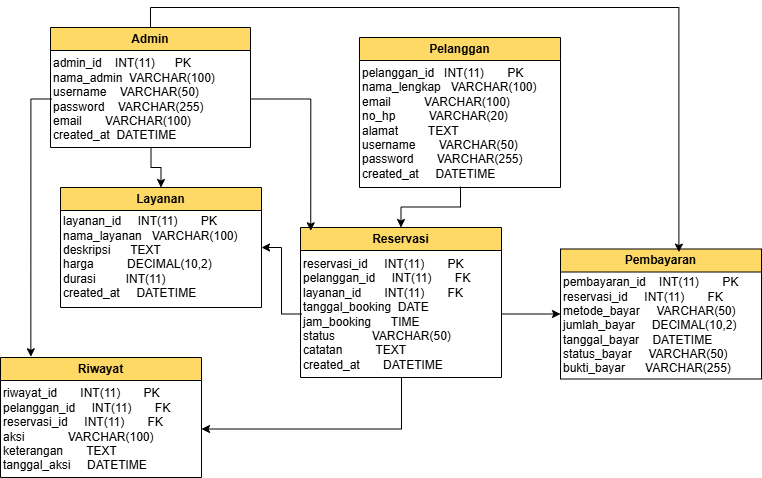

The diagram above was exported from draw.io. Its source (the exported page's mxGraphModel, read from the mxfile embedded in the PNG):
<mxGraphModel dx="1025" dy="451" grid="1" gridSize="10" guides="1" tooltips="1" connect="1" arrows="1" fold="1" page="1" pageScale="1" pageWidth="850" pageHeight="1100" background="none" math="0" shadow="0">
  <root>
    <mxCell id="0" />
    <mxCell id="1" parent="0" />
    <mxCell id="cMefOo_204V8WaKfXdQZ-4" parent="1" style="swimlane;whiteSpace=wrap;html=1;fillColor=#FFD966;" value="Admin" vertex="1">
      <mxGeometry height="120" width="200" x="90" y="80" as="geometry">
        <mxRectangle height="30" width="70" x="90" y="80" as="alternateBounds" />
      </mxGeometry>
    </mxCell>
    <mxCell id="cMefOo_204V8WaKfXdQZ-9" parent="cMefOo_204V8WaKfXdQZ-4" style="text;html=1;whiteSpace=wrap;strokeColor=none;fillColor=none;align=left;verticalAlign=middle;rounded=0;" value="&lt;div&gt;admin_id&amp;nbsp; &amp;nbsp; INT(11)&amp;nbsp; &amp;nbsp; &amp;nbsp; PK&lt;/div&gt;&lt;div&gt;nama_admin&amp;nbsp; VARCHAR(100)&lt;/div&gt;&lt;div&gt;username&amp;nbsp; &amp;nbsp; VARCHAR(50)&lt;/div&gt;&lt;div&gt;password&amp;nbsp; &amp;nbsp; VARCHAR(255)&lt;/div&gt;&lt;div&gt;email&amp;nbsp; &amp;nbsp; &amp;nbsp; &amp;nbsp;VARCHAR(100)&lt;/div&gt;&lt;div&gt;created_at&amp;nbsp; DATETIME&lt;/div&gt;" vertex="1">
      <mxGeometry height="97" width="199" x="1" y="23" as="geometry" />
    </mxCell>
    <mxCell id="cMefOo_204V8WaKfXdQZ-24" parent="1" style="swimlane;whiteSpace=wrap;html=1;fillColor=#FFD966;" value="Pelanggan" vertex="1">
      <mxGeometry height="150" width="201" x="399" y="90" as="geometry">
        <mxRectangle height="30" width="70" x="90" y="80" as="alternateBounds" />
      </mxGeometry>
    </mxCell>
    <mxCell id="cMefOo_204V8WaKfXdQZ-25" parent="cMefOo_204V8WaKfXdQZ-24" style="text;html=1;whiteSpace=wrap;strokeColor=none;fillColor=none;align=left;verticalAlign=middle;rounded=0;" value="&lt;div&gt;pelanggan_id&amp;nbsp; &amp;nbsp;INT(11)&amp;nbsp; &amp;nbsp; &amp;nbsp; &amp;nbsp;PK&lt;/div&gt;&lt;div&gt;nama_lengkap&amp;nbsp; &amp;nbsp;VARCHAR(100)&lt;/div&gt;&lt;div&gt;email&amp;nbsp; &amp;nbsp; &amp;nbsp; &amp;nbsp; &amp;nbsp; VARCHAR(100)&lt;/div&gt;&lt;div&gt;no_hp&amp;nbsp; &amp;nbsp; &amp;nbsp; &amp;nbsp; &amp;nbsp; VARCHAR(20)&lt;/div&gt;&lt;div&gt;alamat&amp;nbsp; &amp;nbsp; &amp;nbsp; &amp;nbsp; &amp;nbsp;TEXT&lt;/div&gt;&lt;div&gt;username&amp;nbsp; &amp;nbsp; &amp;nbsp; &amp;nbsp;VARCHAR(50)&lt;/div&gt;&lt;div&gt;password&amp;nbsp; &amp;nbsp; &amp;nbsp; &amp;nbsp;VARCHAR(255)&lt;/div&gt;&lt;div&gt;created_at&amp;nbsp; &amp;nbsp; &amp;nbsp;DATETIME&lt;/div&gt;" vertex="1">
      <mxGeometry height="126" width="200" x="1" y="23" as="geometry" />
    </mxCell>
    <mxCell id="cMefOo_204V8WaKfXdQZ-26" parent="1" style="swimlane;whiteSpace=wrap;html=1;fillColor=#FFD966;" value="Layanan" vertex="1">
      <mxGeometry height="120" width="201" x="100" y="240" as="geometry">
        <mxRectangle height="30" width="70" x="90" y="80" as="alternateBounds" />
      </mxGeometry>
    </mxCell>
    <mxCell id="cMefOo_204V8WaKfXdQZ-27" parent="cMefOo_204V8WaKfXdQZ-26" style="text;html=1;whiteSpace=wrap;strokeColor=none;fillColor=none;align=left;verticalAlign=middle;rounded=0;" value="&lt;div&gt;&lt;div&gt;layanan_id&amp;nbsp; &amp;nbsp; &amp;nbsp;INT(11)&amp;nbsp; &amp;nbsp; &amp;nbsp; &amp;nbsp;PK&lt;/div&gt;&lt;div&gt;nama_layanan&amp;nbsp; &amp;nbsp;VARCHAR(100)&lt;/div&gt;&lt;div&gt;deskripsi&amp;nbsp; &amp;nbsp; &amp;nbsp; TEXT&lt;/div&gt;&lt;div&gt;harga&amp;nbsp; &amp;nbsp; &amp;nbsp; &amp;nbsp; &amp;nbsp; DECIMAL(10,2)&lt;/div&gt;&lt;div&gt;durasi&amp;nbsp; &amp;nbsp; &amp;nbsp; &amp;nbsp; &amp;nbsp;INT(11)&lt;/div&gt;&lt;div&gt;created_at&amp;nbsp; &amp;nbsp; &amp;nbsp;DATETIME&lt;/div&gt;&lt;/div&gt;&lt;div&gt;&lt;br&gt;&lt;/div&gt;" vertex="1">
      <mxGeometry height="107" width="200" x="1" y="23" as="geometry" />
    </mxCell>
    <mxCell id="cMefOo_204V8WaKfXdQZ-28" parent="1" style="swimlane;whiteSpace=wrap;html=1;fillColor=#FFD966;" value="Reservasi" vertex="1">
      <mxGeometry height="150" width="201" x="340" y="280" as="geometry">
        <mxRectangle height="30" width="70" x="90" y="80" as="alternateBounds" />
      </mxGeometry>
    </mxCell>
    <mxCell id="cMefOo_204V8WaKfXdQZ-29" parent="cMefOo_204V8WaKfXdQZ-28" style="text;html=1;whiteSpace=wrap;strokeColor=none;fillColor=none;align=left;verticalAlign=middle;rounded=0;" value="&lt;div&gt;&lt;div&gt;reservasi_id&amp;nbsp; &amp;nbsp; &amp;nbsp;INT(11)&amp;nbsp; &amp;nbsp; &amp;nbsp; &amp;nbsp;PK&lt;/div&gt;&lt;div&gt;pelanggan_id&amp;nbsp; &amp;nbsp; &amp;nbsp;INT(11)&amp;nbsp; &amp;nbsp; &amp;nbsp; &amp;nbsp;FK&lt;/div&gt;&lt;div&gt;layanan_id&amp;nbsp; &amp;nbsp; &amp;nbsp; &amp;nbsp;INT(11)&amp;nbsp; &amp;nbsp; &amp;nbsp; &amp;nbsp;FK&lt;/div&gt;&lt;div&gt;tanggal_booking&amp;nbsp; DATE&lt;/div&gt;&lt;div&gt;jam_booking&amp;nbsp; &amp;nbsp; &amp;nbsp; TIME&lt;/div&gt;&lt;div&gt;status&amp;nbsp; &amp;nbsp; &amp;nbsp; &amp;nbsp; &amp;nbsp; &amp;nbsp;VARCHAR(50)&lt;/div&gt;&lt;div&gt;catatan&amp;nbsp; &amp;nbsp; &amp;nbsp; &amp;nbsp; &amp;nbsp; TEXT&lt;/div&gt;&lt;div&gt;created_at&amp;nbsp; &amp;nbsp; &amp;nbsp; &amp;nbsp;DATETIME&lt;/div&gt;&lt;/div&gt;" vertex="1">
      <mxGeometry height="127" width="200" x="1" y="23" as="geometry" />
    </mxCell>
    <mxCell id="cMefOo_204V8WaKfXdQZ-30" parent="1" style="swimlane;whiteSpace=wrap;html=1;fillColor=#FFD966;" value="Pembayaran" vertex="1">
      <mxGeometry height="130" width="201" x="600" y="301.5" as="geometry">
        <mxRectangle height="30" width="70" x="90" y="80" as="alternateBounds" />
      </mxGeometry>
    </mxCell>
    <mxCell id="cMefOo_204V8WaKfXdQZ-31" parent="cMefOo_204V8WaKfXdQZ-30" style="text;html=1;whiteSpace=wrap;strokeColor=none;fillColor=none;align=left;verticalAlign=middle;rounded=0;" value="&lt;div&gt;&lt;div&gt;pembayaran_id&amp;nbsp; &amp;nbsp; INT(11)&amp;nbsp; &amp;nbsp; &amp;nbsp; &amp;nbsp;PK&lt;/div&gt;&lt;div&gt;reservasi_id&amp;nbsp; &amp;nbsp; &amp;nbsp;INT(11)&amp;nbsp; &amp;nbsp; &amp;nbsp; &amp;nbsp;FK&lt;/div&gt;&lt;div&gt;metode_bayar&amp;nbsp; &amp;nbsp; &amp;nbsp;VARCHAR(50)&lt;/div&gt;&lt;div&gt;jumlah_bayar&amp;nbsp; &amp;nbsp; &amp;nbsp;DECIMAL(10,2)&lt;/div&gt;&lt;div&gt;tanggal_bayar&amp;nbsp; &amp;nbsp; DATETIME&lt;/div&gt;&lt;div&gt;status_bayar&amp;nbsp; &amp;nbsp; &amp;nbsp;VARCHAR(50)&lt;/div&gt;&lt;div&gt;bukti_bayar&amp;nbsp; &amp;nbsp; &amp;nbsp; VARCHAR(255)&lt;/div&gt;&lt;/div&gt;" vertex="1">
      <mxGeometry height="107" width="200" x="1" y="23" as="geometry" />
    </mxCell>
    <mxCell id="cMefOo_204V8WaKfXdQZ-32" parent="1" style="swimlane;whiteSpace=wrap;html=1;fillColor=#FFD966;" value="Riwayat" vertex="1">
      <mxGeometry height="120" width="201" x="40" y="410" as="geometry">
        <mxRectangle height="30" width="70" x="90" y="80" as="alternateBounds" />
      </mxGeometry>
    </mxCell>
    <mxCell id="cMefOo_204V8WaKfXdQZ-33" parent="cMefOo_204V8WaKfXdQZ-32" style="text;html=1;whiteSpace=wrap;strokeColor=none;fillColor=none;align=left;verticalAlign=middle;rounded=0;" value="&lt;div&gt;&lt;div&gt;riwayat_id&amp;nbsp; &amp;nbsp; &amp;nbsp; &amp;nbsp;INT(11)&amp;nbsp; &amp;nbsp; &amp;nbsp; &amp;nbsp;PK&lt;/div&gt;&lt;div&gt;pelanggan_id&amp;nbsp; &amp;nbsp; &amp;nbsp;INT(11)&amp;nbsp; &amp;nbsp; &amp;nbsp; &amp;nbsp;FK&lt;/div&gt;&lt;div&gt;reservasi_id&amp;nbsp; &amp;nbsp; &amp;nbsp;INT(11)&amp;nbsp; &amp;nbsp; &amp;nbsp; &amp;nbsp;FK&lt;/div&gt;&lt;div&gt;aksi&amp;nbsp; &amp;nbsp; &amp;nbsp; &amp;nbsp; &amp;nbsp; &amp;nbsp; &amp;nbsp;VARCHAR(100)&lt;/div&gt;&lt;div&gt;keterangan&amp;nbsp; &amp;nbsp; &amp;nbsp; &amp;nbsp;TEXT&lt;/div&gt;&lt;div&gt;tanggal_aksi&amp;nbsp; &amp;nbsp; &amp;nbsp;DATETIME&lt;/div&gt;&lt;/div&gt;" vertex="1">
      <mxGeometry height="97" width="200" x="1" y="23" as="geometry" />
    </mxCell>
    <mxCell id="cMefOo_204V8WaKfXdQZ-34" edge="1" parent="1" source="cMefOo_204V8WaKfXdQZ-25" style="edgeStyle=orthogonalEdgeStyle;rounded=0;orthogonalLoop=1;jettySize=auto;html=1;exitX=0.5;exitY=1;exitDx=0;exitDy=0;" target="cMefOo_204V8WaKfXdQZ-28">
      <mxGeometry relative="1" as="geometry" />
    </mxCell>
    <mxCell id="cMefOo_204V8WaKfXdQZ-35" edge="1" parent="1" source="cMefOo_204V8WaKfXdQZ-29" style="edgeStyle=orthogonalEdgeStyle;rounded=0;orthogonalLoop=1;jettySize=auto;html=1;exitX=0;exitY=0.5;exitDx=0;exitDy=0;" target="cMefOo_204V8WaKfXdQZ-26">
      <mxGeometry relative="1" as="geometry" />
    </mxCell>
    <mxCell id="cMefOo_204V8WaKfXdQZ-36" edge="1" parent="1" source="cMefOo_204V8WaKfXdQZ-29" style="edgeStyle=orthogonalEdgeStyle;rounded=0;orthogonalLoop=1;jettySize=auto;html=1;exitX=1;exitY=0.5;exitDx=0;exitDy=0;" target="cMefOo_204V8WaKfXdQZ-30">
      <mxGeometry relative="1" as="geometry" />
    </mxCell>
    <mxCell id="cMefOo_204V8WaKfXdQZ-37" edge="1" parent="1" source="cMefOo_204V8WaKfXdQZ-29" style="edgeStyle=orthogonalEdgeStyle;rounded=0;orthogonalLoop=1;jettySize=auto;html=1;exitX=0.5;exitY=1;exitDx=0;exitDy=0;entryX=1;entryY=0.5;entryDx=0;entryDy=0;" target="cMefOo_204V8WaKfXdQZ-33">
      <mxGeometry relative="1" as="geometry" />
    </mxCell>
    <mxCell id="cMefOo_204V8WaKfXdQZ-39" edge="1" parent="1" source="cMefOo_204V8WaKfXdQZ-4" style="edgeStyle=orthogonalEdgeStyle;rounded=0;orthogonalLoop=1;jettySize=auto;html=1;exitX=0.5;exitY=0;exitDx=0;exitDy=0;entryX=0.589;entryY=0.024;entryDx=0;entryDy=0;entryPerimeter=0;" target="cMefOo_204V8WaKfXdQZ-30">
      <mxGeometry relative="1" as="geometry" />
    </mxCell>
    <mxCell id="cMefOo_204V8WaKfXdQZ-40" edge="1" parent="1" source="cMefOo_204V8WaKfXdQZ-9" style="edgeStyle=orthogonalEdgeStyle;rounded=0;orthogonalLoop=1;jettySize=auto;html=1;exitX=1;exitY=0.5;exitDx=0;exitDy=0;entryX=0.051;entryY=0.022;entryDx=0;entryDy=0;entryPerimeter=0;" target="cMefOo_204V8WaKfXdQZ-28">
      <mxGeometry relative="1" as="geometry" />
    </mxCell>
    <mxCell id="cMefOo_204V8WaKfXdQZ-41" edge="1" parent="1" source="cMefOo_204V8WaKfXdQZ-9" style="edgeStyle=orthogonalEdgeStyle;rounded=0;orthogonalLoop=1;jettySize=auto;html=1;entryX=0.5;entryY=0;entryDx=0;entryDy=0;" target="cMefOo_204V8WaKfXdQZ-26">
      <mxGeometry relative="1" as="geometry" />
    </mxCell>
    <mxCell id="cMefOo_204V8WaKfXdQZ-42" edge="1" parent="1" source="cMefOo_204V8WaKfXdQZ-9" style="edgeStyle=orthogonalEdgeStyle;rounded=0;orthogonalLoop=1;jettySize=auto;html=1;exitX=0;exitY=0.5;exitDx=0;exitDy=0;entryX=0.151;entryY=-0.006;entryDx=0;entryDy=0;entryPerimeter=0;" target="cMefOo_204V8WaKfXdQZ-32">
      <mxGeometry relative="1" as="geometry" />
    </mxCell>
  </root>
</mxGraphModel>